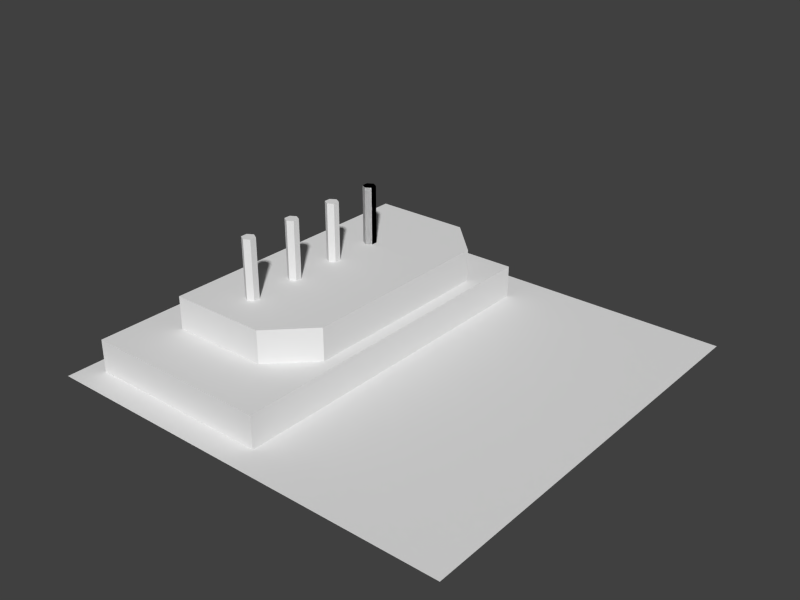 # Source: coal.blend  (saved by Blender 2.79.0; exported with 4.5.12 LTS)
import bpy
from mathutils import Matrix  # noqa: F401  (used for matrix-valued properties, if any)

bpy.ops.wm.read_factory_settings(use_empty=True)
scene = bpy.context.scene
scene.name = 'Scene'

# ---- collections
col_collection_1 = bpy.data.collections.new('Collection 1'); scene.collection.children.link(col_collection_1)

# ---- materials (node trees are filled in below, after node groups)
mat_material = bpy.data.materials.new('Material')
mat_material.alpha_threshold = 0.0
mat_material.use_transparent_shadow = False
mat_material.roughness = 0.5
mat_material.line_color = (0.0, 0.0, 0.0, 1.0)
mat_smokestack_mat = bpy.data.materials.new('Smokestack_Mat')
mat_smokestack_mat.alpha_threshold = 0.0
mat_smokestack_mat.use_transparent_shadow = False
mat_smokestack_mat.roughness = 0.5
mat_smokestack_mat.line_color = (0.0, 0.0, 0.0, 1.0)
mat_lev2_mat = bpy.data.materials.new('Lev2_Mat')
mat_lev2_mat.alpha_threshold = 0.0
mat_lev2_mat.use_transparent_shadow = False
mat_lev2_mat.roughness = 0.5
mat_lev2_mat.line_color = (0.0, 0.0, 0.0, 1.0)
mat_lev1_mat = bpy.data.materials.new('Lev1_Mat')
mat_lev1_mat.alpha_threshold = 0.0
mat_lev1_mat.use_transparent_shadow = False
mat_lev1_mat.roughness = 0.5
mat_lev1_mat.line_color = (0.0, 0.0, 0.0, 1.0)

# ---- material node trees

# ---- world
world_world = bpy.data.worlds.new('World'); scene.world = world_world
world_world.color = (0.05088, 0.05088, 0.05088)
world_world.use_sun_shadow = False
world_world.sun_shadow_jitter_overblur = 0.0
world_world.cycles.sampling_method = 'NONE'
world_world.cycles.sample_map_resolution = 256

# ---- meshes
me_plane = bpy.data.meshes.new('Plane')
me_plane.from_pydata([(32.0, -32.0, 0.0), (-32.0, -32.0, 0.0), (32.0, 32.0, 0.0), (-32.0, 32.0, 0.0), (-15.0, -12.0, 10.0), (-15.0, -12.0, 19.0), (-14.13, -12.5, 10.0), (-14.13, -12.5, 19.0), (-14.13, -13.5, 10.0), (-14.13, -13.5, 19.0), (-15.0, -14.0, 10.0), (-15.0, -14.0, 19.0), (-15.87, -13.5, 10.0), (-15.87, -13.5, 19.0), (-15.87, -12.5, 10.0), (-15.87, -12.5, 19.0), (-15.0, -4.0, 10.0), (-15.0, -4.0, 19.0), (-14.13, -4.5, 10.0), (-14.13, -4.5, 19.0), (-14.13, -5.5, 10.0), (-14.13, -5.5, 19.0), (-15.0, -6.0, 10.0), (-15.0, -6.0, 19.0), (-15.87, -5.5, 10.0), (-15.87, -5.5, 19.0), (-15.87, -4.5, 10.0), (-15.87, -4.5, 19.0), (-15.0, 4.0, 10.0), (-15.0, 4.0, 19.0), (-14.13, 3.5, 10.0), (-14.13, 3.5, 19.0), (-14.13, 2.5, 10.0), (-14.13, 2.5, 19.0), (-15.0, 2.0, 10.0), (-15.0, 2.0, 19.0), (-15.87, 2.5, 10.0), (-15.87, 2.5, 19.0), (-15.87, 3.5, 10.0), (-15.87, 3.5, 19.0), (-15.0, 12.0, 10.0), (-15.0, 12.0, 19.0), (-14.13, 11.5, 10.0), (-14.13, 11.5, 19.0), (-14.13, 10.5, 10.0), (-14.13, 10.5, 19.0), (-15.0, 10.0, 10.0), (-15.0, 10.0, 19.0), (-15.87, 10.5, 10.0), (-15.87, 10.5, 19.0), (-15.87, 11.5, 10.0), (-15.87, 11.5, 19.0), (-15.0, 12.0, 10.0), (-15.0, 12.0, 19.0), (-14.13, 11.5, 10.0), (-14.13, 11.5, 19.0), (-14.13, 10.5, 10.0), (-14.13, 10.5, 19.0), (-15.0, 10.0, 10.0), (-15.0, 10.0, 19.0), (-15.87, 10.5, 10.0), (-15.87, 10.5, 19.0), (-15.87, 11.5, 10.0), (-15.87, 11.5, 19.0), (-23.0, -19.0, 5.0), (-23.0, 24.0, 5.0), (-2.0, 18.0, 5.0), (-2.0, -13.0, 5.0), (-23.0, -19.0, 10.0), (-23.0, 24.0, 10.0), (-2.0, 18.0, 10.0), (-2.0, -13.0, 10.0), (-8.0, -19.0, 10.0), (-8.0, -19.0, 5.0), (-8.0, 24.0, 10.0), (-8.0, 24.0, 5.0), (-29.0, -28.0, 0.0), (-29.0, 26.0, 0.0), (0.0, 26.0, 0.0), (0.0, -28.0, 0.0), (-29.0, -28.0, 5.0), (-29.0, 26.0, 5.0), (0.0, 26.0, 5.0), (0.0, -28.0, 5.0)], [], [(1, 0, 2, 3), (4, 5, 7, 6), (6, 7, 9, 8), (8, 9, 11, 10), (10, 11, 13, 12), (7, 5, 15, 13, 11, 9), (14, 15, 5, 4), (12, 13, 15, 14), (4, 6, 8, 10, 12, 14), (16, 17, 19, 18), (18, 19, 21, 20), (20, 21, 23, 22), (22, 23, 25, 24), (19, 17, 27, 25, 23, 21), (26, 27, 17, 16), (24, 25, 27, 26), (16, 18, 20, 22, 24, 26), (28, 29, 31, 30), (30, 31, 33, 32), (32, 33, 35, 34), (34, 35, 37, 36), (31, 29, 39, 37, 35, 33), (38, 39, 29, 28), (36, 37, 39, 38), (28, 30, 32, 34, 36, 38), (40, 41, 43, 42), (42, 43, 45, 44), (44, 45, 47, 46), (46, 47, 49, 48), (43, 41, 51, 49, 47, 45), (50, 51, 41, 40), (48, 49, 51, 50), (40, 42, 44, 46, 48, 50), (52, 53, 55, 54), (54, 55, 57, 56), (56, 57, 59, 58), (58, 59, 61, 60), (55, 53, 63, 61, 59, 57), (62, 63, 53, 52), (60, 61, 63, 62), (52, 54, 56, 58, 60, 62), (68, 69, 65, 64), (69, 74, 75, 65), (70, 71, 67, 66), (64, 65, 75, 66, 67, 73), (71, 70, 74, 69, 68, 72), (72, 68, 64, 73), (71, 72, 73, 67), (74, 70, 66, 75), (80, 81, 77, 76), (81, 82, 78, 77), (82, 83, 79, 78), (83, 80, 76, 79), (76, 77, 78, 79), (83, 82, 81, 80)])
me_plane.polygons.foreach_set('material_index', [0, 1, 1, 1, 1, 1, 1, 1, 1, 1, 1, 1, 1, 1, 1, 1, 1, 1, 1, 1, 1, 1, 1, 1, 1, 1, 1, 1, 1, 1, 1, 1, 1, 1, 1, 1, 1, 1, 1, 1, 1, 2, 2, 2, 2, 2, 2, 2, 2, 3, 3, 3, 3, 3, 3])
_uv = me_plane.uv_layers.new(name='UVMap')
_uv.uv.foreach_set('vector', [9.998e-05, 0.0001001, 0.9999, 9.998e-05, 0.9999, 0.9999, 0.0001001, 0.9999, 1.0, 0.0, 1.0, 1.0, 0.0, 1.0, 0.0, 0.0, 1.0, 0.0, 1.0, 1.0, 0.0, 1.0, 0.0, 0.0, 1.0, 0.0, 1.0, 1.0, 0.0, 1.0, 0.0, 0.0, 1.0, 0.0, 1.0, 1.0, 0.0, 1.0, 0.0, 0.0, 0.5, 1.0, 0.933, 0.75, 0.933, 0.6141, 0.4214, 0.5767, -0.01166, 0.652, 0.06699, 0.75, 1.0, 0.0, 1.0, 1.0, 0.0, 1.0, 0.0, 0.0, 1.0, 0.0, 1.0, 1.0, 0.0, 1.0, 0.0, 0.0, 0.5, 1.0, 0.933, 0.75, 0.933, 0.25, 0.5, 0.0, 0.06699, 0.25, 0.06699, 0.75, 1.0, 0.0, 1.0, 1.0, 0.0, 1.0, 0.0, 0.0, 1.0, 0.0, 1.0, 1.0, 0.0, 1.0, 0.0, 0.0, 1.0, 0.0, 1.0, 1.0, 0.0, 1.0, 0.0, 0.0, 1.0, 0.0, 1.0, 1.0, 0.0, 1.0, 0.0, 0.0, 0.5, 1.0, 0.933, 0.75, 0.933, 0.6141, 0.4214, 0.5767, -0.01166, 0.652, 0.06699, 0.75, 1.0, 0.0, 1.0, 1.0, 0.0, 1.0, 0.0, 0.0, 1.0, 0.0, 1.0, 1.0, 0.0, 1.0, 0.0, 0.0, 0.5, 1.0, 0.933, 0.75, 0.933, 0.25, 0.5, 0.0, 0.06699, 0.25, 0.06699, 0.75, 1.0, 0.0, 1.0, 1.0, 0.0, 1.0, 0.0, 0.0, 1.0, 0.0, 1.0, 1.0, 0.0, 1.0, 0.0, 0.0, 1.0, 0.0, 1.0, 1.0, 0.0, 1.0, 0.0, 0.0, 1.0, 0.0, 1.0, 1.0, 0.0, 1.0, 0.0, 0.0, 0.5, 1.0, 0.933, 0.75, 0.933, 0.6141, 0.4214, 0.5767, -0.01166, 0.652, 0.06699, 0.75, 1.0, 0.0, 1.0, 1.0, 0.0, 1.0, 0.0, 0.0, 1.0, 0.0, 1.0, 1.0, 0.0, 1.0, 0.0, 0.0, 0.5, 1.0, 0.933, 0.75, 0.933, 0.25, 0.5, 0.0, 0.06699, 0.25, 0.06699, 0.75, 1.0, 0.0, 1.0, 1.0, 0.0, 1.0, 0.0, 0.0, 1.0, 0.0, 1.0, 1.0, 0.0, 1.0, 0.0, 0.0, 1.0, 0.0, 1.0, 1.0, 0.0, 1.0, 0.0, 0.0, 1.0, 0.0, 1.0, 1.0, 0.0, 1.0, 0.0, 0.0, 0.5, 1.0, 0.933, 0.75, 0.933, 0.6141, 0.4214, 0.5767, -0.01166, 0.652, 0.06699, 0.75, 1.0, 0.0, 1.0, 1.0, 0.0, 1.0, 0.0, 0.0, 1.0, 0.0, 1.0, 1.0, 0.0, 1.0, 0.0, 0.0, 0.5, 1.0, 0.933, 0.75, 0.933, 0.25, 0.5, 0.0, 0.06699, 0.25, 0.06699, 0.75, 1.0, 0.0, 1.0, 1.0, 0.0, 1.0, 0.0, 0.0, 1.0, 0.0, 1.0, 1.0, 0.0, 1.0, 0.0, 0.0, 1.0, 0.0, 1.0, 1.0, 0.0, 1.0, 0.0, 0.0, 1.0, 0.0, 1.0, 1.0, 0.0, 1.0, 0.0, 0.0, 0.5, 1.0, 0.933, 0.75, 0.933, 0.6141, 0.4214, 0.5767, -0.01166, 0.652, 0.06699, 0.75, 1.0, 0.0, 1.0, 1.0, 0.0, 1.0, 0.0, 0.0, 1.0, 0.0, 1.0, 1.0, 0.0, 1.0, 0.0, 0.0, 0.5, 1.0, 0.933, 0.75, 0.933, 0.25, 0.5, 0.0, 0.06699, 0.25, 0.06699, 0.75, 0.1515, 0.1224, 0.1515, 1.0, 0.0, 1.0, 0.0, 0.1224, 0.1818, 0.102, 0.6364, 0.102, 0.6364, 0.0, 0.1818, 0.0, 0.8485, 0.8776, 0.8485, 0.2449, 1.0, 0.2449, 1.0, 0.8776, 0.0, 0.0, 0.0, 0.0, 0.0, 0.0, 0.0, 0.0, 0.0, 0.0, 0.0, 0.0, 0.8182, 0.2449, 0.8182, 0.8776, 0.6364, 1.0, 0.1818, 1.0, 0.1818, 0.1224, 0.6364, 0.1224, 0.6364, 0.102, 0.1818, 0.102, 0.1818, 0.0, 0.6364, 0.0, 0.8182, 0.102, 0.6364, 0.102, 0.6364, 0.0, 0.8182, 0.0, 0.6364, 0.102, 0.8182, 0.102, 0.8182, 0.0, 0.6364, 0.0, 0.122, 0.1, 0.122, 1.0, 0.0, 1.0, 0.0, 0.1, 0.8537, 0.08333, 0.1463, 0.08333, 0.1463, 0.0, 0.8537, 0.0, 0.878, 1.0, 0.878, 0.1, 1.0, 0.1, 1.0, 1.0, 0.8537, 0.08333, 0.1463, 0.08333, 0.1463, 0.0, 0.8537, 0.0, 0.0, 0.0, 1.0, 0.0, 1.0, 1.0, 0.0, 1.0, 0.8537, 0.1, 0.8537, 1.0, 0.1463, 1.0, 0.1463, 0.1])
me_plane.materials.append(mat_material)
me_plane.materials.append(mat_smokestack_mat)
me_plane.materials.append(mat_lev2_mat)
me_plane.materials.append(mat_lev1_mat)
me_plane.use_remesh_preserve_volume = False
me_plane.use_remesh_preserve_attributes = False
me_plane.use_mirror_vertex_groups = False
me_plane.update()

# ---- objects
ob_power_plant = bpy.data.objects.new('power_plant', me_plane)

# ---- transforms, parenting, visibility, modifiers, constraints
ob_power_plant.location = (0.0, 0.0, 0.0)
ob_power_plant.lineart.crease_threshold = 0.0

# ---- collection membership
col_collection_1.objects.link(ob_power_plant)

# ---- scene / render settings (as saved in the file)
scene.frame_start = 1; scene.frame_end = 250; scene.frame_set(2)
scene.render.engine = 'BLENDER_EEVEE_NEXT'
scene.render.image_settings.color_mode = 'RGB'
scene.render.image_settings.compression = 90
scene.render.resolution_x = 1600
scene.render.resolution_y = 1200
scene.render.resolution_percentage = 50
scene.render.dither_intensity = 0.0
scene.cycles.use_denoising = False
scene.cycles.samples = 10
scene.cycles.sampling_pattern = 'TABULATED_SOBOL'
scene.cycles.light_sampling_threshold = 0.0
scene.cycles.use_adaptive_sampling = False
scene.cycles.use_light_tree = False
scene.cycles.blur_glossy = 0.0
scene.cycles.volume_bounces = 1
scene.cycles.pixel_filter_type = 'GAUSSIAN'
scene.cycles.sample_clamp_indirect = 0.0
scene.view_settings.view_transform = 'Standard'
bpy.context.view_layer.update()

# ---- added for rendering (the .blend has no active camera and no usable light): camera, sun
cam_auto = bpy.data.cameras.new('AutoCamera')
cam_auto.lens = 50.0
cam_auto.sensor_width = 36.0
cam_auto.clip_end = 1501.7
ob_auto_camera = bpy.data.objects.new('AutoCamera', cam_auto)
scene.collection.objects.link(ob_auto_camera)
ob_auto_camera.location = (85.567, -102.68, 77.9536)
ob_auto_camera.rotation_euler = (1.09748, -7.21219e-08, 0.694738)
scene.camera = ob_auto_camera
light_auto_sun = bpy.data.lights.new('AutoSun', 'SUN')
light_auto_sun.energy = 3.0
light_auto_sun.angle = 0.0523599
ob_auto_sun = bpy.data.objects.new('AutoSun', light_auto_sun)
scene.collection.objects.link(ob_auto_sun)
ob_auto_sun.rotation_euler = (0.872665, 0.174533, 0.523599)
bpy.context.view_layer.update()
